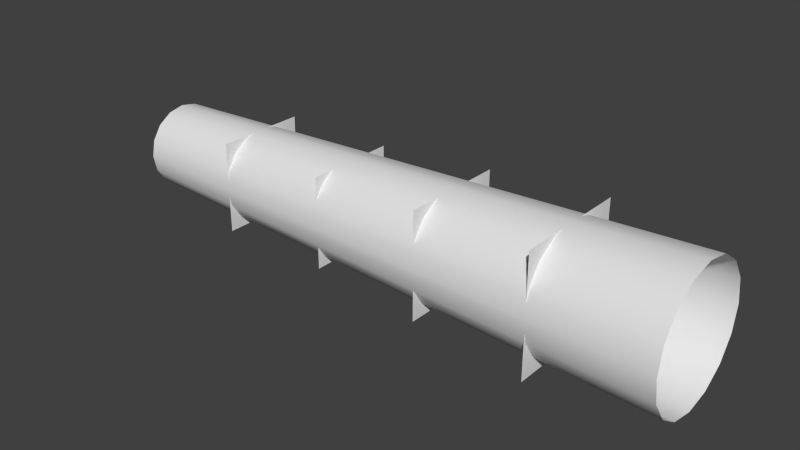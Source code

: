 # Source: f16c_ab_exhaust.blend  (saved by Blender 2.79.0; exported with 4.5.12 LTS)
import bpy
from mathutils import Matrix  # noqa: F401  (used for matrix-valued properties, if any)

bpy.ops.wm.read_factory_settings(use_empty=True)
scene = bpy.context.scene
scene.name = 'Scene'

# ---- collections
col_collection_1 = bpy.data.collections.new('Collection 1'); scene.collection.children.link(col_collection_1)

# ---- materials (node trees are filled in below, after node groups)
mat_material_emitting = bpy.data.materials.new('Material_Emitting')
mat_material_emitting.alpha_threshold = 0.0
mat_material_emitting.use_transparent_shadow = False
mat_material_emitting.roughness = 0.5

# ---- material node trees

# ---- world
world_world = bpy.data.worlds.new('World'); scene.world = world_world
world_world.color = (0.05088, 0.05088, 0.05088)
world_world.use_sun_shadow = False
world_world.sun_shadow_jitter_overblur = 0.0
world_world.cycles.sampling_method = 'NONE'
world_world.cycles.sample_map_resolution = 256

# ---- meshes
me_cylinder = bpy.data.meshes.new('Cylinder')
me_cylinder.from_pydata([(-9.537e-07, 0.46, 6.102e-08), (-9.537e-07, 0.176, -0.425), (-9.537e-07, 0.176, 0.425), (-9.537e-07, -0.425, -0.176), (-9.537e-07, -0.176, -0.425), (-9.537e-07, 1.407e-08, -0.46), (-9.537e-07, -0.176, 0.425), (-9.537e-07, -0.3253, 0.3253), (-9.537e-07, 0.425, -0.176), (-9.537e-07, 0.3253, -0.3253), (-9.537e-07, 0.3253, 0.3253), (-9.537e-07, 0.425, 0.176), (-9.537e-07, -0.46, 6.102e-08), (-9.537e-07, -0.3253, -0.3253), (-9.537e-07, -1.152e-08, 0.46), (-9.537e-07, -0.425, 0.176), (-4.0, -0.272, 0.1127), (-4.0, -6.479e-09, 0.2944), (-4.0, -0.2082, -0.2082), (-4.0, -0.2944, 4.003e-08), (-4.0, 0.272, 0.1127), (-4.0, 0.2082, 0.2082), (-4.0, 0.2082, -0.2082), (-4.0, 0.272, -0.1127), (-4.0, -0.2082, 0.2082), (-4.0, -0.1127, 0.272), (-4.0, 9.9e-09, -0.2944), (-4.0, -0.1127, -0.272), (-4.0, -0.272, -0.1127), (-4.0, 0.1127, 0.272), (-4.0, 0.1127, -0.272), (-4.0, 0.2944, 4.003e-08), (-0.8, -0.4085, 0.4085), (-0.8, -0.4085, -0.4085), (-0.8, 0.4085, 0.4085), (-0.8, 0.4085, -0.4085), (-1.6, 0.364, -0.364), (-1.6, 0.364, 0.364), (-1.6, -0.364, -0.364), (-1.6, -0.364, 0.364), (-2.4, -0.3158, -0.3158), (-2.4, 0.3158, -0.3158), (-2.4, -0.3158, 0.3158), (-2.4, 0.3158, 0.3158), (-3.2, 0.3149, 0.3149), (-3.2, -0.3149, 0.3149), (-3.2, 0.3149, -0.3149), (-3.2, -0.3149, -0.3149)], [], [(1, 5, 26, 30), (7, 24, 16, 15), (6, 25, 24, 7), (8, 9, 22, 23), (0, 8, 23, 31), (11, 0, 31, 20), (12, 19, 28, 3), (15, 16, 19, 12), (9, 1, 30, 22), (3, 28, 18, 13), (4, 27, 26, 5), (14, 2, 29, 17), (10, 11, 20, 21), (13, 18, 27, 4), (2, 10, 21, 29), (14, 17, 25, 6), (32, 34, 35, 33), (36, 38, 39, 37), (40, 42, 43, 41), (44, 46, 47, 45)])
me_cylinder.polygons.foreach_set('use_smooth', [True] * 20)
_uv = me_cylinder.uv_layers.new(name='UVMap')
_uv.uv.foreach_set('vector', [0.9999, 0.9369, 0.9999, 0.9994, 7.577e-05, 0.9994, 7.577e-05, 0.9369, 0.9999, 0.3748, 7.606e-05, 0.3748, 7.616e-05, 0.3124, 0.9999, 0.3124, 0.9999, 0.4373, 7.597e-05, 0.4373, 7.606e-05, 0.3748, 0.9999, 0.3748, 0.9999, 0.812, 0.9999, 0.8745, 7.577e-05, 0.8745, 7.577e-05, 0.812, 0.9999, 0.7496, 0.9999, 0.812, 7.577e-05, 0.812, 7.577e-05, 0.7496, 0.9999, 0.6871, 0.9999, 0.7496, 7.577e-05, 0.7496, 7.577e-05, 0.6871, 0.9999, 0.2499, 7.616e-05, 0.2499, 7.616e-05, 0.1874, 0.9999, 0.1874, 0.9999, 0.3124, 7.616e-05, 0.3124, 7.616e-05, 0.2499, 0.9999, 0.2499, 0.9999, 0.8745, 0.9999, 0.9369, 7.577e-05, 0.9369, 7.577e-05, 0.8745, 0.9999, 0.1874, 7.616e-05, 0.1874, 7.626e-05, 0.125, 0.9999, 0.125, 0.9999, 0.06253, 7.616e-05, 0.06253, 7.626e-05, 7.58e-05, 0.9999, 7.576e-05, 0.9999, 0.4997, 0.9999, 0.5622, 7.597e-05, 0.5622, 7.597e-05, 0.4997, 0.9999, 0.6246, 0.9999, 0.6871, 7.577e-05, 0.6871, 7.577e-05, 0.6246, 0.9999, 0.125, 7.626e-05, 0.125, 7.616e-05, 0.06253, 0.9999, 0.06253, 0.9999, 0.5622, 0.9999, 0.6246, 7.577e-05, 0.6246, 7.597e-05, 0.5622, 0.9999, 0.4997, 7.597e-05, 0.4997, 7.597e-05, 0.4373, 0.9999, 0.4373, 0.0, 1.0, 1.0, 1.0, 1.0, 0.0, 0.0, 0.0, 0.0, 1.0, 1.0, 1.0, 1.0, 0.0, 0.0, 0.0, 0.0, 1.0, 1.0, 1.0, 1.0, 0.0, 0.0, 0.0, 0.0, 1.0, 1.0, 1.0, 1.0, 0.0, 0.0, 0.0])
me_cylinder.materials.append(mat_material_emitting)
me_cylinder.use_remesh_preserve_volume = False
me_cylinder.use_remesh_preserve_attributes = False
me_cylinder.use_mirror_vertex_groups = False
me_cylinder.update()

# ---- objects
ob_exhaust = bpy.data.objects.new('Exhaust', me_cylinder)

# ---- transforms, parenting, visibility, modifiers, constraints
ob_exhaust.location = (0.0, 0.0, 0.0)
ob_exhaust.lineart.crease_threshold = 0.0

# ---- collection membership
col_collection_1.objects.link(ob_exhaust)

# ---- scene / render settings (as saved in the file)
scene.frame_start = 1; scene.frame_end = 250; scene.frame_set(1)
scene.render.engine = 'BLENDER_EEVEE_NEXT'
scene.render.resolution_percentage = 50
scene.render.dither_intensity = 0.0
scene.cycles.use_denoising = False
scene.cycles.samples = 10
scene.cycles.sampling_pattern = 'TABULATED_SOBOL'
scene.cycles.light_sampling_threshold = 0.0
scene.cycles.use_adaptive_sampling = False
scene.cycles.use_light_tree = False
scene.cycles.blur_glossy = 0.0
scene.cycles.volume_bounces = 1
scene.cycles.pixel_filter_type = 'GAUSSIAN'
scene.cycles.sample_clamp_indirect = 0.0
scene.view_settings.view_transform = 'Standard'
bpy.context.view_layer.update()

# ---- added for rendering (the .blend has no active camera and no usable light): camera, sun
cam_auto = bpy.data.cameras.new('AutoCamera')
cam_auto.lens = 50.0
cam_auto.sensor_width = 36.0
cam_auto.clip_end = 1000.0
ob_auto_camera = bpy.data.objects.new('AutoCamera', cam_auto)
scene.collection.objects.link(ob_auto_camera)
ob_auto_camera.location = (1.89175, -4.67011, 3.1134)
ob_auto_camera.rotation_euler = (1.09748, -7.21219e-08, 0.694738)
scene.camera = ob_auto_camera
light_auto_sun = bpy.data.lights.new('AutoSun', 'SUN')
light_auto_sun.energy = 3.0
light_auto_sun.angle = 0.0523599
ob_auto_sun = bpy.data.objects.new('AutoSun', light_auto_sun)
scene.collection.objects.link(ob_auto_sun)
ob_auto_sun.rotation_euler = (0.872665, 0.174533, 0.523599)
bpy.context.view_layer.update()

